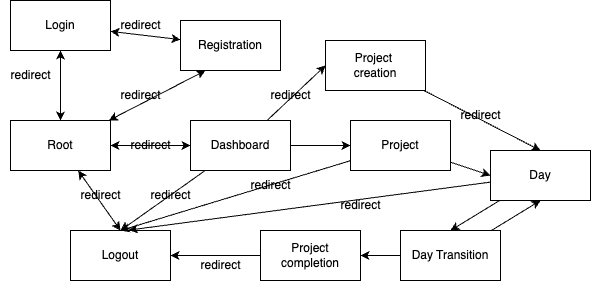

The diagram above was exported from draw.io. Its source (the exported page's mxGraphModel, read from the mxfile embedded in the PNG):
<mxGraphModel dx="871" dy="662" grid="1" gridSize="10" guides="1" tooltips="1" connect="1" arrows="1" fold="1" page="1" pageScale="1" pageWidth="850" pageHeight="1100" math="0" shadow="0">
  <root>
    <mxCell id="0" />
    <mxCell id="1" parent="0" />
    <mxCell id="11" style="edgeStyle=none;html=1;entryX=0.5;entryY=1;entryDx=0;entryDy=0;startArrow=classic;startFill=1;" edge="1" parent="1" source="2" target="4">
      <mxGeometry relative="1" as="geometry" />
    </mxCell>
    <mxCell id="12" style="edgeStyle=none;html=1;entryX=0.25;entryY=1;entryDx=0;entryDy=0;startArrow=classic;startFill=1;" edge="1" parent="1" source="2" target="5">
      <mxGeometry relative="1" as="geometry" />
    </mxCell>
    <mxCell id="14" style="edgeStyle=none;html=1;entryX=0;entryY=0.5;entryDx=0;entryDy=0;startArrow=classic;startFill=1;" edge="1" parent="1" source="2" target="6">
      <mxGeometry relative="1" as="geometry" />
    </mxCell>
    <mxCell id="23" style="edgeStyle=none;html=1;entryX=0.5;entryY=0;entryDx=0;entryDy=0;startArrow=classic;startFill=1;" edge="1" parent="1" source="2" target="3">
      <mxGeometry relative="1" as="geometry" />
    </mxCell>
    <mxCell id="2" value="Root" style="html=1;dashed=0;whiteSpace=wrap;" vertex="1" parent="1">
      <mxGeometry x="110" y="370" width="100" height="50" as="geometry" />
    </mxCell>
    <mxCell id="3" value="Logout" style="html=1;dashed=0;whiteSpace=wrap;" vertex="1" parent="1">
      <mxGeometry x="170" y="480" width="100" height="50" as="geometry" />
    </mxCell>
    <mxCell id="13" style="edgeStyle=none;html=1;startArrow=classic;startFill=1;" edge="1" parent="1" source="4" target="5">
      <mxGeometry relative="1" as="geometry" />
    </mxCell>
    <mxCell id="4" value="Login" style="html=1;dashed=0;whiteSpace=wrap;" vertex="1" parent="1">
      <mxGeometry x="110" y="250" width="100" height="50" as="geometry" />
    </mxCell>
    <mxCell id="5" value="Registration" style="html=1;dashed=0;whiteSpace=wrap;" vertex="1" parent="1">
      <mxGeometry x="280" y="270" width="100" height="50" as="geometry" />
    </mxCell>
    <mxCell id="16" style="edgeStyle=none;html=1;entryX=0;entryY=0.5;entryDx=0;entryDy=0;" edge="1" parent="1" source="6" target="7">
      <mxGeometry relative="1" as="geometry" />
    </mxCell>
    <mxCell id="17" style="edgeStyle=none;html=1;entryX=0;entryY=0.5;entryDx=0;entryDy=0;" edge="1" parent="1" source="6" target="15">
      <mxGeometry relative="1" as="geometry" />
    </mxCell>
    <mxCell id="24" style="edgeStyle=none;html=1;entryX=0.5;entryY=0;entryDx=0;entryDy=0;" edge="1" parent="1" source="6" target="3">
      <mxGeometry relative="1" as="geometry" />
    </mxCell>
    <mxCell id="6" value="Dashboard" style="html=1;dashed=0;whiteSpace=wrap;" vertex="1" parent="1">
      <mxGeometry x="290" y="370" width="100" height="50" as="geometry" />
    </mxCell>
    <mxCell id="19" style="edgeStyle=none;html=1;entryX=0.5;entryY=0;entryDx=0;entryDy=0;" edge="1" parent="1" source="7" target="8">
      <mxGeometry relative="1" as="geometry" />
    </mxCell>
    <mxCell id="7" value="Project&amp;nbsp;&lt;div&gt;creation&lt;/div&gt;" style="html=1;dashed=0;whiteSpace=wrap;" vertex="1" parent="1">
      <mxGeometry x="425" y="290" width="100" height="50" as="geometry" />
    </mxCell>
    <mxCell id="20" style="edgeStyle=none;html=1;entryX=0.5;entryY=0;entryDx=0;entryDy=0;" edge="1" parent="1" source="8" target="9">
      <mxGeometry relative="1" as="geometry" />
    </mxCell>
    <mxCell id="8" value="Day" style="html=1;dashed=0;whiteSpace=wrap;" vertex="1" parent="1">
      <mxGeometry x="590" y="400" width="100" height="50" as="geometry" />
    </mxCell>
    <mxCell id="21" style="edgeStyle=none;html=1;entryX=0.5;entryY=1;entryDx=0;entryDy=0;" edge="1" parent="1" source="9" target="8">
      <mxGeometry relative="1" as="geometry" />
    </mxCell>
    <mxCell id="22" style="edgeStyle=none;html=1;entryX=1;entryY=0.5;entryDx=0;entryDy=0;" edge="1" parent="1" source="9" target="10">
      <mxGeometry relative="1" as="geometry" />
    </mxCell>
    <mxCell id="9" value="Day Transition" style="html=1;dashed=0;whiteSpace=wrap;" vertex="1" parent="1">
      <mxGeometry x="500" y="480" width="100" height="50" as="geometry" />
    </mxCell>
    <mxCell id="27" style="edgeStyle=none;html=1;" edge="1" parent="1" source="10" target="3">
      <mxGeometry relative="1" as="geometry" />
    </mxCell>
    <mxCell id="10" value="Project completion" style="html=1;dashed=0;whiteSpace=wrap;" vertex="1" parent="1">
      <mxGeometry x="360" y="480" width="100" height="50" as="geometry" />
    </mxCell>
    <mxCell id="18" style="edgeStyle=none;html=1;entryX=0;entryY=0.5;entryDx=0;entryDy=0;" edge="1" parent="1" source="15" target="8">
      <mxGeometry relative="1" as="geometry" />
    </mxCell>
    <mxCell id="25" style="edgeStyle=none;html=1;entryX=0.5;entryY=0;entryDx=0;entryDy=0;" edge="1" parent="1" source="15" target="3">
      <mxGeometry relative="1" as="geometry" />
    </mxCell>
    <mxCell id="15" value="Project" style="html=1;dashed=0;whiteSpace=wrap;" vertex="1" parent="1">
      <mxGeometry x="450" y="370" width="100" height="50" as="geometry" />
    </mxCell>
    <mxCell id="26" style="edgeStyle=none;html=1;entryX=0.582;entryY=-0.008;entryDx=0;entryDy=0;entryPerimeter=0;" edge="1" parent="1" source="8" target="3">
      <mxGeometry relative="1" as="geometry" />
    </mxCell>
    <mxCell id="28" value="redirect" style="text;html=1;align=center;verticalAlign=middle;resizable=0;points=[];autosize=1;strokeColor=none;fillColor=none;" vertex="1" parent="1">
      <mxGeometry x="290" y="500" width="60" height="30" as="geometry" />
    </mxCell>
    <mxCell id="29" value="redirect" style="text;html=1;align=center;verticalAlign=middle;resizable=0;points=[];autosize=1;strokeColor=none;fillColor=none;" vertex="1" parent="1">
      <mxGeometry x="550" y="350" width="60" height="30" as="geometry" />
    </mxCell>
    <mxCell id="31" value="redirect" style="text;html=1;align=center;verticalAlign=middle;resizable=0;points=[];autosize=1;strokeColor=none;fillColor=none;" vertex="1" parent="1">
      <mxGeometry x="360" y="330" width="60" height="30" as="geometry" />
    </mxCell>
    <mxCell id="32" value="redirect" style="text;html=1;align=center;verticalAlign=middle;resizable=0;points=[];autosize=1;strokeColor=none;fillColor=none;" vertex="1" parent="1">
      <mxGeometry x="430" y="440" width="60" height="30" as="geometry" />
    </mxCell>
    <mxCell id="33" value="redirect" style="text;html=1;align=center;verticalAlign=middle;resizable=0;points=[];autosize=1;strokeColor=none;fillColor=none;" vertex="1" parent="1">
      <mxGeometry x="340" y="420" width="60" height="30" as="geometry" />
    </mxCell>
    <mxCell id="34" value="redirect" style="text;html=1;align=center;verticalAlign=middle;resizable=0;points=[];autosize=1;strokeColor=none;fillColor=none;" vertex="1" parent="1">
      <mxGeometry x="240" y="430" width="60" height="30" as="geometry" />
    </mxCell>
    <mxCell id="35" value="redirect" style="text;html=1;align=center;verticalAlign=middle;resizable=0;points=[];autosize=1;strokeColor=none;fillColor=none;" vertex="1" parent="1">
      <mxGeometry x="220" y="380" width="60" height="30" as="geometry" />
    </mxCell>
    <mxCell id="37" value="redirect" style="text;html=1;align=center;verticalAlign=middle;resizable=0;points=[];autosize=1;strokeColor=none;fillColor=none;" vertex="1" parent="1">
      <mxGeometry x="100" y="310" width="60" height="30" as="geometry" />
    </mxCell>
    <mxCell id="38" value="redirect" style="text;html=1;align=center;verticalAlign=middle;resizable=0;points=[];autosize=1;strokeColor=none;fillColor=none;" vertex="1" parent="1">
      <mxGeometry x="210" y="330" width="60" height="30" as="geometry" />
    </mxCell>
    <mxCell id="39" value="redirect" style="text;html=1;align=center;verticalAlign=middle;resizable=0;points=[];autosize=1;strokeColor=none;fillColor=none;" vertex="1" parent="1">
      <mxGeometry x="210" y="260" width="60" height="30" as="geometry" />
    </mxCell>
    <mxCell id="40" value="redirect" style="text;html=1;align=center;verticalAlign=middle;resizable=0;points=[];autosize=1;strokeColor=none;fillColor=none;" vertex="1" parent="1">
      <mxGeometry x="170" y="430" width="60" height="30" as="geometry" />
    </mxCell>
  </root>
</mxGraphModel>